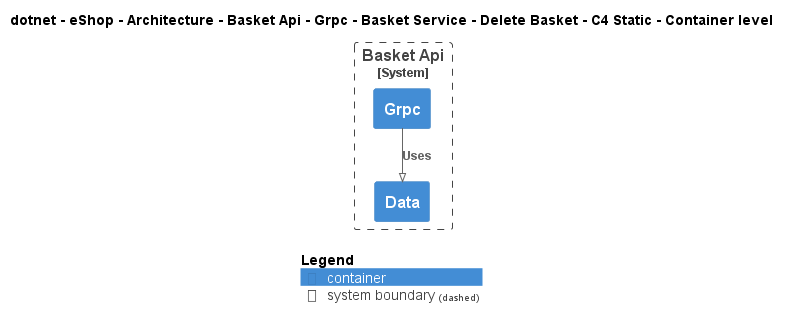

The diagram above was rendered by PlantUML. Its source (embedded in the PNG):
@startuml
!pragma layout smetana
!include ..\..\..\..\..\..\..\..\..\..\..\.c4s\C4_Container.puml

AddElementTag("c4interflow:lifecycle:new", $bgColor=green, $fontColor=#ffffff, $borderColor=green, $shadowing="False")
AddElementTag("c4interflow:lifecycle:changed", $bgColor=orange, $fontColor=#ffffff, $borderColor=orange, $shadowing="False")
AddElementTag("c4interflow:lifecycle:removed", $bgColor=red, $fontColor=#ffffff, $borderColor=red, $shadowing="False")

AddRelTag("c4interflow:lifecycle:new", $textColor=green, $lineColor=green)
AddRelTag("c4interflow:lifecycle:changed", $textColor=orange, $lineColor=orange)
AddRelTag("c4interflow:lifecycle:removed", $textColor=red, $lineColor=red)

SHOW_PERSON_PORTRAIT()
LAYOUT_TOP_DOWN()

skinparam linetype polyline

title dotnet - eShop - Architecture - Basket Api - Grpc - Basket Service - Delete Basket - C4 Static - Container level


System_Boundary(dotnet.eShop.Architecture.SoftwareSystems.BasketApi, "Basket Api") {
    Container(dotnet.eShop.Architecture.SoftwareSystems.BasketApi.Containers.Grpc, "Grpc", "", "")
    Container(dotnet.eShop.Architecture.SoftwareSystems.BasketApi.Containers.Data, "Data", "", "")
}

Rel(dotnet.eShop.Architecture.SoftwareSystems.BasketApi.Containers.Grpc, dotnet.eShop.Architecture.SoftwareSystems.BasketApi.Containers.Data, "Uses")


SHOW_LEGEND()
@enduml